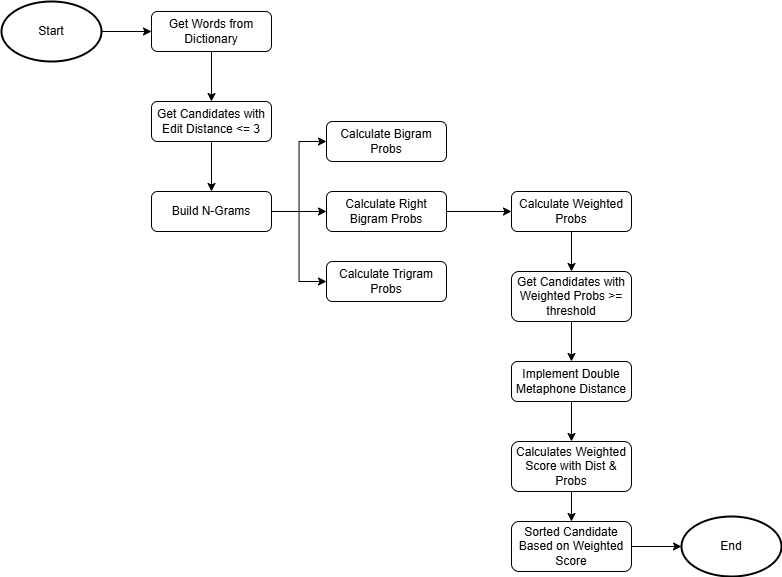

The diagram above was exported from draw.io. Its source (the exported page's mxGraphModel, read from the mxfile embedded in the PNG):
<mxGraphModel dx="880" dy="1262" grid="1" gridSize="10" guides="1" tooltips="1" connect="1" arrows="1" fold="1" page="1" pageScale="1" pageWidth="850" pageHeight="1100" math="0" shadow="0">
  <root>
    <mxCell id="0" />
    <mxCell id="1" parent="0" />
    <mxCell id="td52QtcZlS1j5IO8dith-3" style="edgeStyle=orthogonalEdgeStyle;rounded=0;orthogonalLoop=1;jettySize=auto;html=1;exitX=1;exitY=0.5;exitDx=0;exitDy=0;exitPerimeter=0;entryX=0;entryY=0.5;entryDx=0;entryDy=0;" edge="1" parent="1" source="td52QtcZlS1j5IO8dith-1" target="td52QtcZlS1j5IO8dith-2">
      <mxGeometry relative="1" as="geometry" />
    </mxCell>
    <mxCell id="td52QtcZlS1j5IO8dith-1" value="Start" style="strokeWidth=2;html=1;shape=mxgraph.flowchart.start_1;whiteSpace=wrap;" vertex="1" parent="1">
      <mxGeometry x="40" y="30" width="100" height="60" as="geometry" />
    </mxCell>
    <mxCell id="td52QtcZlS1j5IO8dith-5" style="edgeStyle=orthogonalEdgeStyle;rounded=0;orthogonalLoop=1;jettySize=auto;html=1;exitX=0.5;exitY=1;exitDx=0;exitDy=0;entryX=0.5;entryY=0;entryDx=0;entryDy=0;" edge="1" parent="1" source="td52QtcZlS1j5IO8dith-2" target="td52QtcZlS1j5IO8dith-4">
      <mxGeometry relative="1" as="geometry" />
    </mxCell>
    <mxCell id="td52QtcZlS1j5IO8dith-2" value="Get Words from Dictionary" style="rounded=1;whiteSpace=wrap;html=1;fontSize=12;glass=0;strokeWidth=1;shadow=0;" vertex="1" parent="1">
      <mxGeometry x="190" y="40" width="120" height="40" as="geometry" />
    </mxCell>
    <mxCell id="td52QtcZlS1j5IO8dith-7" style="edgeStyle=orthogonalEdgeStyle;rounded=0;orthogonalLoop=1;jettySize=auto;html=1;exitX=0.5;exitY=1;exitDx=0;exitDy=0;entryX=0.5;entryY=0;entryDx=0;entryDy=0;" edge="1" parent="1" source="td52QtcZlS1j5IO8dith-4" target="td52QtcZlS1j5IO8dith-6">
      <mxGeometry relative="1" as="geometry" />
    </mxCell>
    <mxCell id="td52QtcZlS1j5IO8dith-4" value="Get Candidates with Edit Distance &amp;lt;= 3" style="rounded=1;whiteSpace=wrap;html=1;fontSize=12;glass=0;strokeWidth=1;shadow=0;" vertex="1" parent="1">
      <mxGeometry x="190" y="130" width="120" height="40" as="geometry" />
    </mxCell>
    <mxCell id="95ANsslrWceTwbrdhWKP-4" style="edgeStyle=orthogonalEdgeStyle;rounded=0;orthogonalLoop=1;jettySize=auto;html=1;exitX=1;exitY=0.5;exitDx=0;exitDy=0;entryX=0;entryY=0.5;entryDx=0;entryDy=0;" edge="1" parent="1" source="td52QtcZlS1j5IO8dith-6" target="95ANsslrWceTwbrdhWKP-2">
      <mxGeometry relative="1" as="geometry" />
    </mxCell>
    <mxCell id="95ANsslrWceTwbrdhWKP-5" style="edgeStyle=orthogonalEdgeStyle;rounded=0;orthogonalLoop=1;jettySize=auto;html=1;exitX=1;exitY=0.5;exitDx=0;exitDy=0;entryX=0;entryY=0.5;entryDx=0;entryDy=0;" edge="1" parent="1" source="td52QtcZlS1j5IO8dith-6" target="95ANsslrWceTwbrdhWKP-1">
      <mxGeometry relative="1" as="geometry" />
    </mxCell>
    <mxCell id="95ANsslrWceTwbrdhWKP-6" style="edgeStyle=orthogonalEdgeStyle;rounded=0;orthogonalLoop=1;jettySize=auto;html=1;exitX=1;exitY=0.5;exitDx=0;exitDy=0;entryX=0;entryY=0.5;entryDx=0;entryDy=0;" edge="1" parent="1" source="td52QtcZlS1j5IO8dith-6" target="95ANsslrWceTwbrdhWKP-3">
      <mxGeometry relative="1" as="geometry" />
    </mxCell>
    <mxCell id="td52QtcZlS1j5IO8dith-6" value="Build N-Grams" style="rounded=1;whiteSpace=wrap;html=1;fontSize=12;glass=0;strokeWidth=1;shadow=0;" vertex="1" parent="1">
      <mxGeometry x="190" y="220" width="120" height="40" as="geometry" />
    </mxCell>
    <mxCell id="95ANsslrWceTwbrdhWKP-1" value="Calculate Bigram Probs" style="rounded=1;whiteSpace=wrap;html=1;fontSize=12;glass=0;strokeWidth=1;shadow=0;" vertex="1" parent="1">
      <mxGeometry x="365" y="150" width="120" height="40" as="geometry" />
    </mxCell>
    <mxCell id="FPL1J-P6Dz7s0yfwkj_Q-2" style="edgeStyle=orthogonalEdgeStyle;rounded=0;orthogonalLoop=1;jettySize=auto;html=1;exitX=1;exitY=0.5;exitDx=0;exitDy=0;entryX=0;entryY=0.5;entryDx=0;entryDy=0;" edge="1" parent="1" source="95ANsslrWceTwbrdhWKP-2" target="FPL1J-P6Dz7s0yfwkj_Q-1">
      <mxGeometry relative="1" as="geometry" />
    </mxCell>
    <mxCell id="95ANsslrWceTwbrdhWKP-2" value="Calculate Right Bigram Probs" style="rounded=1;whiteSpace=wrap;html=1;fontSize=12;glass=0;strokeWidth=1;shadow=0;" vertex="1" parent="1">
      <mxGeometry x="365" y="220" width="120" height="40" as="geometry" />
    </mxCell>
    <mxCell id="95ANsslrWceTwbrdhWKP-3" value="Calculate Trigram Probs" style="rounded=1;whiteSpace=wrap;html=1;fontSize=12;glass=0;strokeWidth=1;shadow=0;" vertex="1" parent="1">
      <mxGeometry x="365" y="290" width="120" height="40" as="geometry" />
    </mxCell>
    <mxCell id="FPL1J-P6Dz7s0yfwkj_Q-4" style="edgeStyle=orthogonalEdgeStyle;rounded=0;orthogonalLoop=1;jettySize=auto;html=1;exitX=0.5;exitY=1;exitDx=0;exitDy=0;entryX=0.5;entryY=0;entryDx=0;entryDy=0;" edge="1" parent="1" source="FPL1J-P6Dz7s0yfwkj_Q-1" target="FPL1J-P6Dz7s0yfwkj_Q-3">
      <mxGeometry relative="1" as="geometry" />
    </mxCell>
    <mxCell id="FPL1J-P6Dz7s0yfwkj_Q-1" value="Calculate Weighted Probs" style="rounded=1;whiteSpace=wrap;html=1;fontSize=12;glass=0;strokeWidth=1;shadow=0;" vertex="1" parent="1">
      <mxGeometry x="550" y="220" width="120" height="40" as="geometry" />
    </mxCell>
    <mxCell id="FPL1J-P6Dz7s0yfwkj_Q-6" style="edgeStyle=orthogonalEdgeStyle;rounded=0;orthogonalLoop=1;jettySize=auto;html=1;exitX=0.5;exitY=1;exitDx=0;exitDy=0;entryX=0.5;entryY=0;entryDx=0;entryDy=0;" edge="1" parent="1" source="FPL1J-P6Dz7s0yfwkj_Q-3" target="FPL1J-P6Dz7s0yfwkj_Q-5">
      <mxGeometry relative="1" as="geometry" />
    </mxCell>
    <mxCell id="FPL1J-P6Dz7s0yfwkj_Q-3" value="Get Candidates with Weighted Probs &amp;gt;= threshold" style="rounded=1;whiteSpace=wrap;html=1;fontSize=12;glass=0;strokeWidth=1;shadow=0;" vertex="1" parent="1">
      <mxGeometry x="550" y="300" width="120" height="50" as="geometry" />
    </mxCell>
    <mxCell id="FPL1J-P6Dz7s0yfwkj_Q-10" style="edgeStyle=orthogonalEdgeStyle;rounded=0;orthogonalLoop=1;jettySize=auto;html=1;exitX=0.5;exitY=1;exitDx=0;exitDy=0;entryX=0.5;entryY=0;entryDx=0;entryDy=0;" edge="1" parent="1" source="FPL1J-P6Dz7s0yfwkj_Q-5" target="FPL1J-P6Dz7s0yfwkj_Q-7">
      <mxGeometry relative="1" as="geometry" />
    </mxCell>
    <mxCell id="FPL1J-P6Dz7s0yfwkj_Q-5" value="Implement Double Metaphone Distance" style="rounded=1;whiteSpace=wrap;html=1;fontSize=12;glass=0;strokeWidth=1;shadow=0;" vertex="1" parent="1">
      <mxGeometry x="550" y="390" width="120" height="40" as="geometry" />
    </mxCell>
    <mxCell id="FPL1J-P6Dz7s0yfwkj_Q-11" style="edgeStyle=orthogonalEdgeStyle;rounded=0;orthogonalLoop=1;jettySize=auto;html=1;exitX=0.5;exitY=1;exitDx=0;exitDy=0;entryX=0.5;entryY=0;entryDx=0;entryDy=0;" edge="1" parent="1" source="FPL1J-P6Dz7s0yfwkj_Q-7" target="FPL1J-P6Dz7s0yfwkj_Q-8">
      <mxGeometry relative="1" as="geometry" />
    </mxCell>
    <mxCell id="FPL1J-P6Dz7s0yfwkj_Q-7" value="Calculates Weighted Score with Dist &amp;amp; Probs" style="rounded=1;whiteSpace=wrap;html=1;fontSize=12;glass=0;strokeWidth=1;shadow=0;" vertex="1" parent="1">
      <mxGeometry x="550" y="470" width="120" height="50" as="geometry" />
    </mxCell>
    <mxCell id="FPL1J-P6Dz7s0yfwkj_Q-8" value="Sorted Candidate Based on Weighted Score" style="rounded=1;whiteSpace=wrap;html=1;fontSize=12;glass=0;strokeWidth=1;shadow=0;" vertex="1" parent="1">
      <mxGeometry x="550" y="550" width="120" height="50" as="geometry" />
    </mxCell>
    <mxCell id="FPL1J-P6Dz7s0yfwkj_Q-9" value="End" style="strokeWidth=2;html=1;shape=mxgraph.flowchart.start_1;whiteSpace=wrap;" vertex="1" parent="1">
      <mxGeometry x="720" y="545" width="100" height="60" as="geometry" />
    </mxCell>
    <mxCell id="FPL1J-P6Dz7s0yfwkj_Q-12" style="edgeStyle=orthogonalEdgeStyle;rounded=0;orthogonalLoop=1;jettySize=auto;html=1;exitX=1;exitY=0.5;exitDx=0;exitDy=0;entryX=0;entryY=0.5;entryDx=0;entryDy=0;entryPerimeter=0;" edge="1" parent="1" source="FPL1J-P6Dz7s0yfwkj_Q-8" target="FPL1J-P6Dz7s0yfwkj_Q-9">
      <mxGeometry relative="1" as="geometry" />
    </mxCell>
  </root>
</mxGraphModel>